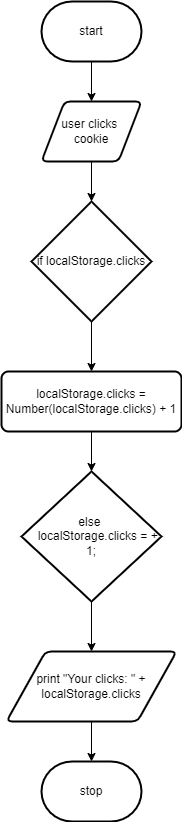

The diagram above was exported from draw.io. Its source (the exported page's mxGraphModel, read from the mxfile embedded in the PNG):
<mxGraphModel dx="594" dy="569" grid="1" gridSize="10" guides="1" tooltips="1" connect="1" arrows="1" fold="1" page="1" pageScale="1" pageWidth="827" pageHeight="1169" math="0" shadow="0">
  <root>
    <mxCell id="0" />
    <mxCell id="1" parent="0" />
    <mxCell id="4" style="edgeStyle=none;html=1;" edge="1" parent="1" source="2" target="3">
      <mxGeometry relative="1" as="geometry" />
    </mxCell>
    <mxCell id="2" value="start" style="strokeWidth=2;html=1;shape=mxgraph.flowchart.terminator;whiteSpace=wrap;" vertex="1" parent="1">
      <mxGeometry x="260" y="30" width="100" height="60" as="geometry" />
    </mxCell>
    <mxCell id="6" style="edgeStyle=none;html=1;" edge="1" parent="1" source="3" target="5">
      <mxGeometry relative="1" as="geometry" />
    </mxCell>
    <mxCell id="3" value="user clicks &lt;br&gt;cookie" style="shape=parallelogram;html=1;strokeWidth=2;perimeter=parallelogramPerimeter;whiteSpace=wrap;rounded=1;arcSize=12;size=0.23;" vertex="1" parent="1">
      <mxGeometry x="260" y="130" width="100" height="60" as="geometry" />
    </mxCell>
    <mxCell id="8" style="edgeStyle=none;html=1;entryX=0.5;entryY=0;entryDx=0;entryDy=0;" edge="1" parent="1" source="5" target="7">
      <mxGeometry relative="1" as="geometry" />
    </mxCell>
    <mxCell id="5" value="if localStorage.clicks" style="strokeWidth=2;html=1;shape=mxgraph.flowchart.decision;whiteSpace=wrap;" vertex="1" parent="1">
      <mxGeometry x="250" y="230" width="120" height="120" as="geometry" />
    </mxCell>
    <mxCell id="11" style="edgeStyle=none;html=1;" edge="1" parent="1" source="7" target="10">
      <mxGeometry relative="1" as="geometry" />
    </mxCell>
    <mxCell id="7" value="localStorage.clicks = Number(localStorage.clicks) + 1" style="rounded=1;whiteSpace=wrap;html=1;absoluteArcSize=1;arcSize=14;strokeWidth=2;" vertex="1" parent="1">
      <mxGeometry x="220" y="400" width="180" height="60" as="geometry" />
    </mxCell>
    <mxCell id="13" style="edgeStyle=none;html=1;" edge="1" parent="1" source="10" target="12">
      <mxGeometry relative="1" as="geometry" />
    </mxCell>
    <mxCell id="10" value="&lt;div&gt;else&amp;nbsp;&lt;/div&gt;&lt;div&gt;&amp;nbsp; &amp;nbsp; localStorage.clicks = + 1;&lt;/div&gt;" style="strokeWidth=2;html=1;shape=mxgraph.flowchart.decision;whiteSpace=wrap;" vertex="1" parent="1">
      <mxGeometry x="240" y="500" width="140" height="130" as="geometry" />
    </mxCell>
    <mxCell id="15" style="edgeStyle=none;html=1;" edge="1" parent="1" source="12" target="14">
      <mxGeometry relative="1" as="geometry" />
    </mxCell>
    <mxCell id="12" value="print&amp;nbsp;&quot;Your clicks: &quot; + localStorage.clicks" style="shape=parallelogram;html=1;strokeWidth=2;perimeter=parallelogramPerimeter;whiteSpace=wrap;rounded=1;arcSize=12;size=0.23;" vertex="1" parent="1">
      <mxGeometry x="225" y="680" width="170" height="70" as="geometry" />
    </mxCell>
    <mxCell id="14" value="stop&lt;br&gt;" style="strokeWidth=2;html=1;shape=mxgraph.flowchart.terminator;whiteSpace=wrap;" vertex="1" parent="1">
      <mxGeometry x="260" y="790" width="100" height="60" as="geometry" />
    </mxCell>
  </root>
</mxGraphModel>